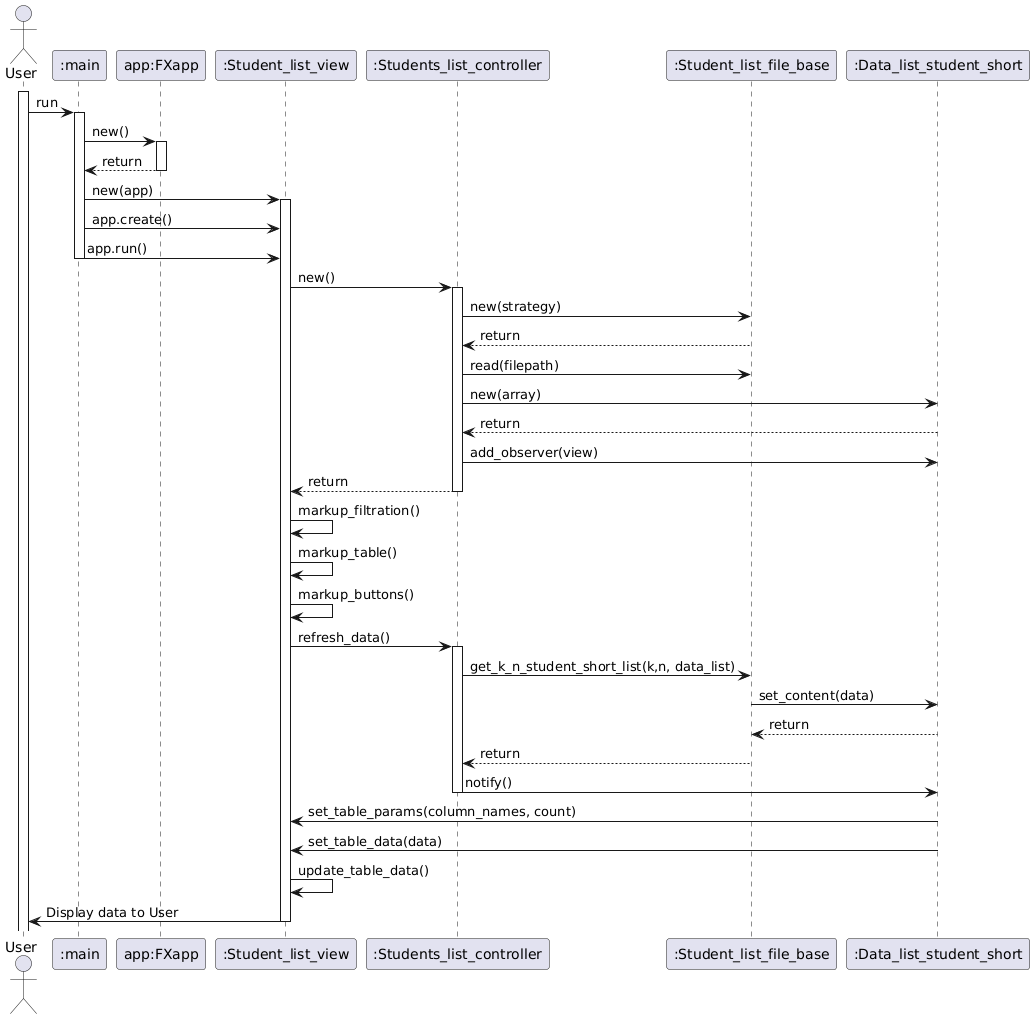

The diagram above was rendered by PlantUML. Its source (embedded in the PNG):
@startuml
actor User as user
participant ":main" as main
participant "app:FXapp" as app
participant ":Student_list_view" as view
participant ":Students_list_controller" as controller
participant ":Student_list_file_base" as sl
participant ":Data_list_student_short" as data_list
activate user
user -> main : run
activate main

main -> app : new()
activate app

app --> main : return
deactivate app

main -> view : new(app)
activate view

main -> view : app.create()
main -> view : app.run()
deactivate main

view -> controller : new()
activate controller

controller -> sl: new(strategy)
sl --> controller: return
controller -> sl: read(filepath)
controller -> data_list: new(array)
data_list --> controller: return
controller -> data_list: add_observer(view)
controller --> view: return
deactivate controller
view -> view: markup_filtration()
view -> view: markup_table()
view -> view: markup_buttons()
view -> controller: refresh_data()
activate controller
controller -> sl: get_k_n_student_short_list(k,n, data_list)
sl -> data_list:set_content(data)
data_list --> sl: return
sl --> controller: return
controller -> data_list: notify()
deactivate controller
data_list -> view: set_table_params(column_names, count)
data_list -> view: set_table_data(data)
view -> view: update_table_data()
view -> user: Display data to User
deactivate view
@enduml